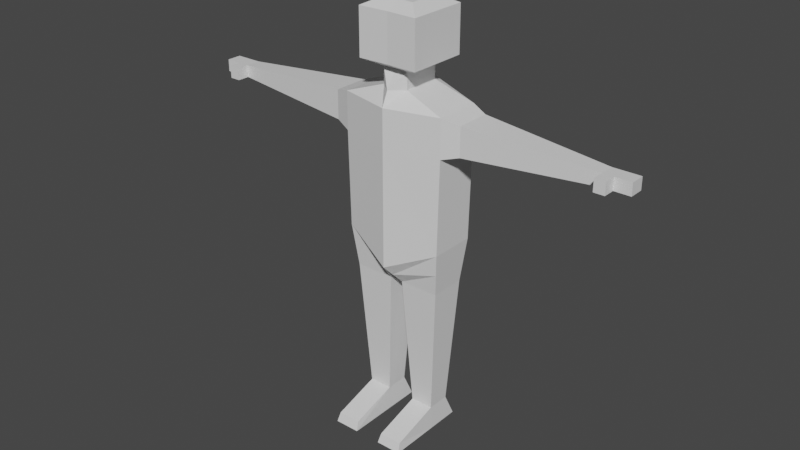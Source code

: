 # Source: MomarsBaby.blend  (saved by Blender 4.4.30; exported with 4.5.12 LTS)
import bpy
from mathutils import Matrix  # noqa: F401  (used for matrix-valued properties, if any)

bpy.ops.wm.read_factory_settings(use_empty=True)
scene = bpy.context.scene
scene.name = 'Scene'

# ---- collections
col_collection = bpy.data.collections.new('Collection'); scene.collection.children.link(col_collection)

# ---- materials (node trees are filled in below, after node groups)
mat_material = bpy.data.materials.new('Material')
mat_material.alpha_threshold = 0.0
mat_material.use_transparent_shadow = False
mat_material.roughness = 0.5
mat_material.line_color = (0.0, 0.0, 0.0, 1.0)

# ---- material node trees
mat_material.use_nodes = True; mat_material.node_tree.nodes.clear()
_N = mat_material.node_tree.nodes; _L = mat_material.node_tree.links
n0 = _N.new('ShaderNodeOutputMaterial'); n0.name = 'Material Output'; n0.location = (300, 300)
n1 = _N.new('ShaderNodeBsdfPrincipled'); n1.name = 'Principled BSDF'; n1.location = (10, 300)
n1.distribution = 'GGX'
n1.subsurface_method = 'RANDOM_WALK_SKIN'
n1.inputs[3].default_value = 1.45
n1.inputs[27].default_value = (0.0, 0.0, 0.0, 1.0)
n1.inputs[28].default_value = 1.0
_L.new(n1.outputs[0], n0.inputs[0])
n0.is_active_output = True

# ---- world
world_world = bpy.data.worlds.new('World'); scene.world = world_world
world_world.use_nodes = True; world_world.node_tree.nodes.clear()
_N = world_world.node_tree.nodes; _L = world_world.node_tree.links
n0 = _N.new('ShaderNodeOutputWorld'); n0.name = 'World Output'; n0.location = (300, 300)
n1 = _N.new('ShaderNodeBackground'); n1.name = 'Background'; n1.location = (10, 300)
n1.inputs[0].default_value = (0.05088, 0.05088, 0.05088, 1.0)
_L.new(n1.outputs[0], n0.inputs[0])
n0.is_active_output = True
world_world.color = (0.05088, 0.05088, 0.05088)
world_world.use_sun_shadow = False
world_world.sun_shadow_jitter_overblur = 0.0

# ---- meshes
me_cube = bpy.data.meshes.new('Cube')
me_cube.from_pydata([(0.1141, 0.1692, 0.6232), (0.4472, 0.2054, -0.6734), (0.1141, -0.1692, 0.6232), (0.4472, -0.2054, -0.6734), (0.4667, -0.2054, 0.4978), (0.4667, 0.2054, 0.4978), (0.1141, -0.1692, 0.768), (0.1141, 0.1692, 0.768), (0.2689, -0.27, 0.8247), (0.2689, 0.27, 0.8247), (0.2689, -0.27, 1.232), (0.2689, 0.27, 1.232), (0.1383, -0.139, 1.298), (0.1383, 0.139, 1.298), (0.4667, 0.2054, 0.1613), (0.4667, -0.2054, 0.1613), (0.6124, 0.1558, 0.4572), (0.6124, -0.1558, 0.4572), (0.6124, 0.1558, 0.202), (0.6124, -0.1558, 0.202), (0.6124, 0.1558, 0.4572), (0.6124, -0.1558, 0.4572), (0.6124, 0.1558, 0.202), (0.6124, -0.1558, 0.202), (1.759, 0.06519, 0.383), (1.759, -0.06519, 0.383), (1.759, 0.06519, 0.2762), (1.759, -0.06519, 0.2762), (1.759, 0.06519, 0.383), (1.759, -0.06519, 0.383), (1.759, 0.06519, 0.2762), (1.759, -0.06519, 0.2762), (1.998, 0.06519, 0.383), (1.998, -0.06519, 0.383), (1.998, 0.06519, 0.2762), (1.998, -0.06519, 0.2762), (1.854, -0.06519, 0.2762), (1.854, -0.06519, 0.383), (1.854, 0.06519, 0.383), (1.854, 0.06519, 0.2762), (1.759, -0.1729, 0.383), (1.759, -0.1729, 0.2762), (1.854, -0.1729, 0.383), (1.854, -0.1729, 0.2762), (0.0, 0.3238, 0.4978), (0.0, -0.3238, -0.8791), (0.0, -0.3238, 0.4978), (0.0, 0.3238, -0.8791), (1.271, 0.1037, 0.2446), (1.1, 0.1173, 0.2335), (1.185, 0.1105, 0.2391), (1.1, -0.1173, 0.2335), (1.271, -0.1037, 0.2446), (1.185, -0.1105, 0.2391), (1.271, 0.1037, 0.4145), (1.1, 0.1173, 0.4256), (1.185, 0.1105, 0.4201), (1.1, -0.1173, 0.4256), (1.271, -0.1037, 0.4145), (1.185, -0.1105, 0.4201), (0.0, -0.2666, 0.6232), (0.0, 0.2666, 0.6232), (0.0, -0.1631, 0.768), (0.0, 0.1631, 0.768), (0.0, -0.2604, 0.8247), (0.0, 0.2604, 0.8247), (0.0, -0.2604, 1.232), (0.0, 0.2604, 1.232), (0.0, -0.134, 1.298), (0.0, 0.134, 1.298), (0.0, 0.3238, 0.1613), (0.0, -0.3238, 0.1613), (0.05794, -0.1597, -1.06), (0.4087, -0.1597, -1.06), (0.4087, 0.1597, -1.06), (0.05794, 0.1597, -1.06), (0.05794, -0.1597, -1.06), (0.4087, -0.1597, -1.06), (0.4087, 0.1597, -1.06), (0.05794, 0.1597, -1.06), (0.1312, -0.1019, -2.238), (0.3354, -0.1019, -2.238), (0.3354, 0.1019, -2.238), (0.1312, 0.1019, -2.238), (0.1197, -0.09547, -2.447), (0.3469, -0.09547, -2.447), (0.3469, 0.1971, -2.447), (0.1197, 0.1971, -2.447), (0.1312, -0.5235, -2.368), (0.3354, -0.5235, -2.368), (0.1197, -0.5546, -2.447), (0.3469, -0.5546, -2.447), (0.3664, 0.1263, -1.741), (0.3778, 0.1353, -1.557), (0.3721, 0.1308, -1.649), (0.08886, 0.1353, -1.557), (0.1003, 0.1263, -1.741), (0.09459, 0.1308, -1.649), (0.1003, -0.1263, -1.741), (0.08886, -0.1353, -1.557), (0.09459, -0.1308, -1.649), (0.3778, -0.1353, -1.557), (0.3664, -0.1263, -1.741), (0.3721, -0.1308, -1.649), (-0.1141, 0.1692, 0.6232), (-0.4472, 0.2054, -0.6734), (-0.1141, -0.1692, 0.6232), (-0.4472, -0.2054, -0.6734), (-0.4667, -0.2054, 0.4978), (-0.4667, 0.2054, 0.4978), (-0.1141, -0.1692, 0.768), (-0.1141, 0.1692, 0.768), (-0.2689, -0.27, 0.8247), (-0.2689, 0.27, 0.8247), (-0.2689, -0.27, 1.232), (-0.2689, 0.27, 1.232), (-0.1383, -0.139, 1.298), (-0.1383, 0.139, 1.298), (-0.4667, 0.2054, 0.1613), (-0.4667, -0.2054, 0.1613), (-0.6124, 0.1558, 0.4572), (-0.6124, -0.1558, 0.4572), (-0.6124, 0.1558, 0.202), (-0.6124, -0.1558, 0.202), (-0.6124, 0.1558, 0.4572), (-0.6124, -0.1558, 0.4572), (-0.6124, 0.1558, 0.202), (-0.6124, -0.1558, 0.202), (-1.759, 0.06519, 0.383), (-1.759, -0.06519, 0.383), (-1.759, 0.06519, 0.2762), (-1.759, -0.06519, 0.2762), (-1.759, 0.06519, 0.383), (-1.759, -0.06519, 0.383), (-1.759, 0.06519, 0.2762), (-1.759, -0.06519, 0.2762), (-1.998, 0.06519, 0.383), (-1.998, -0.06519, 0.383), (-1.998, 0.06519, 0.2762), (-1.998, -0.06519, 0.2762), (-1.854, -0.06519, 0.2762), (-1.854, -0.06519, 0.383), (-1.854, 0.06519, 0.383), (-1.854, 0.06519, 0.2762), (-1.759, -0.1729, 0.383), (-1.759, -0.1729, 0.2762), (-1.854, -0.1729, 0.383), (-1.854, -0.1729, 0.2762), (-1.271, 0.1037, 0.2446), (-1.1, 0.1173, 0.2335), (-1.185, 0.1105, 0.2391), (-1.1, -0.1173, 0.2335), (-1.271, -0.1037, 0.2446), (-1.185, -0.1105, 0.2391), (-1.271, 0.1037, 0.4145), (-1.1, 0.1173, 0.4256), (-1.185, 0.1105, 0.4201), (-1.1, -0.1173, 0.4256), (-1.271, -0.1037, 0.4145), (-1.185, -0.1105, 0.4201), (-0.05794, -0.1597, -1.06), (-0.4087, -0.1597, -1.06), (-0.4087, 0.1597, -1.06), (-0.05794, 0.1597, -1.06), (-0.05794, -0.1597, -1.06), (-0.4087, -0.1597, -1.06), (-0.4087, 0.1597, -1.06), (-0.05794, 0.1597, -1.06), (-0.1312, -0.1019, -2.238), (-0.3354, -0.1019, -2.238), (-0.3354, 0.1019, -2.238), (-0.1312, 0.1019, -2.238), (-0.1197, -0.09547, -2.447), (-0.3469, -0.09547, -2.447), (-0.3469, 0.1971, -2.447), (-0.1197, 0.1971, -2.447), (-0.1312, -0.5235, -2.368), (-0.3354, -0.5235, -2.368), (-0.1197, -0.5546, -2.447), (-0.3469, -0.5546, -2.447), (-0.3664, 0.1263, -1.741), (-0.3778, 0.1353, -1.557), (-0.3721, 0.1308, -1.649), (-0.08886, 0.1353, -1.557), (-0.1003, 0.1263, -1.741), (-0.09459, 0.1308, -1.649), (-0.1003, -0.1263, -1.741), (-0.08886, -0.1353, -1.557), (-0.09459, -0.1308, -1.649), (-0.3778, -0.1353, -1.557), (-0.3664, -0.1263, -1.741), (-0.3721, -0.1308, -1.649), (0.02897, -0.2417, -0.9695), (0.428, -0.1826, -0.8666), (0.428, 0.1826, -0.8666), (0.02897, 0.2417, -0.9695), (0.5395, -0.1806, 0.4775), (0.5395, 0.1806, 0.4775), (0.5395, -0.1806, 0.1817), (0.5395, 0.1806, 0.1817)], [], [(193, 192, 72, 73), (197, 196, 17, 16), (70, 44, 5, 14), (0, 2, 4, 5), (61, 0, 5, 44), (62, 6, 8, 64), (60, 2, 6, 62), (2, 0, 7, 6), (6, 7, 9, 8), (8, 9, 11, 10), (64, 8, 10, 66), (66, 10, 12, 68), (10, 11, 13, 12), (47, 70, 14, 1), (1, 14, 15, 3), (17, 19, 23, 21), (196, 198, 19, 17), (199, 197, 16, 18), (198, 199, 18, 19), (22, 20, 55, 49), (16, 17, 21, 20), (19, 18, 22, 23), (18, 16, 20, 22), (25, 27, 31, 29), (23, 22, 49, 51), (54, 58, 25, 24), (20, 21, 57, 55), (37, 36, 35, 33), (24, 25, 29, 28), (27, 26, 30, 31), (26, 24, 28, 30), (34, 32, 33, 35), (38, 37, 33, 32), (36, 39, 34, 35), (39, 38, 32, 34), (30, 28, 38, 39), (31, 30, 39, 36), (28, 29, 37, 38), (29, 31, 41, 40), (40, 41, 43, 42), (37, 29, 40, 42), (31, 36, 43, 41), (36, 37, 42, 43), (3, 15, 71, 45), (58, 52, 27, 25), (21, 23, 51, 57), (52, 48, 26, 27), (58, 54, 56, 59), (59, 56, 55, 57), (52, 58, 59, 53), (53, 59, 57, 51), (54, 48, 50, 56), (56, 50, 49, 55), (48, 52, 53, 50), (50, 53, 51, 49), (48, 54, 24, 26), (11, 67, 69, 13), (13, 69, 68, 12), (7, 63, 65, 9), (9, 65, 67, 11), (0, 61, 63, 7), (2, 60, 46, 4), (15, 4, 46, 71), (72, 75, 79, 76), (194, 193, 73, 74), (195, 194, 74, 75), (192, 195, 75, 72), (78, 77, 101, 93), (74, 73, 77, 78), (75, 74, 78, 79), (73, 72, 76, 77), (80, 83, 87, 84), (77, 76, 99, 101), (102, 98, 80, 81), (79, 78, 93, 95), (87, 86, 85, 84), (82, 81, 85, 86), (83, 82, 86, 87), (85, 81, 89, 91), (89, 88, 90, 91), (84, 85, 91, 90), (80, 84, 90, 88), (81, 80, 88, 89), (76, 79, 95, 99), (98, 96, 83, 80), (96, 92, 82, 83), (102, 92, 94, 103), (103, 94, 93, 101), (96, 98, 100, 97), (97, 100, 99, 95), (98, 102, 103, 100), (100, 103, 101, 99), (92, 96, 97, 94), (94, 97, 95, 93), (92, 102, 81, 82), (107, 161, 160, 45), (109, 120, 121, 108), (70, 118, 109, 44), (104, 109, 108, 106), (61, 44, 109, 104), (62, 64, 112, 110), (60, 62, 110, 106), (106, 110, 111, 104), (110, 112, 113, 111), (112, 114, 115, 113), (64, 66, 114, 112), (66, 68, 116, 114), (114, 116, 117, 115), (47, 105, 118, 70), (105, 107, 119, 118), (121, 125, 127, 123), (108, 121, 123, 119), (118, 122, 120, 109), (119, 123, 122, 118), (126, 149, 155, 124), (120, 124, 125, 121), (123, 127, 126, 122), (122, 126, 124, 120), (129, 133, 135, 131), (127, 151, 149, 126), (154, 128, 129, 158), (124, 155, 157, 125), (141, 137, 139, 140), (128, 132, 133, 129), (131, 135, 134, 130), (130, 134, 132, 128), (138, 139, 137, 136), (142, 136, 137, 141), (140, 139, 138, 143), (143, 138, 136, 142), (134, 143, 142, 132), (135, 140, 143, 134), (132, 142, 141, 133), (133, 144, 145, 135), (144, 146, 147, 145), (141, 146, 144, 133), (135, 145, 147, 140), (140, 147, 146, 141), (107, 45, 71, 119), (158, 129, 131, 152), (125, 157, 151, 127), (152, 131, 130, 148), (158, 159, 156, 154), (159, 157, 155, 156), (152, 153, 159, 158), (153, 151, 157, 159), (154, 156, 150, 148), (156, 155, 149, 150), (148, 150, 153, 152), (150, 149, 151, 153), (148, 130, 128, 154), (115, 117, 69, 67), (117, 116, 68, 69), (111, 113, 65, 63), (113, 115, 67, 65), (104, 111, 63, 61), (106, 108, 46, 60), (119, 71, 46, 108), (160, 164, 167, 163), (105, 162, 161, 107), (47, 163, 162, 105), (45, 160, 163, 47), (166, 181, 189, 165), (162, 166, 165, 161), (163, 167, 166, 162), (161, 165, 164, 160), (168, 172, 175, 171), (165, 189, 187, 164), (190, 169, 168, 186), (167, 183, 181, 166), (175, 172, 173, 174), (170, 174, 173, 169), (171, 175, 174, 170), (173, 179, 177, 169), (177, 179, 178, 176), (172, 178, 179, 173), (168, 176, 178, 172), (169, 177, 176, 168), (164, 187, 183, 167), (186, 168, 171, 184), (184, 171, 170, 180), (190, 191, 182, 180), (191, 189, 181, 182), (184, 185, 188, 186), (185, 183, 187, 188), (186, 188, 191, 190), (188, 187, 189, 191), (180, 182, 185, 184), (182, 181, 183, 185), (180, 170, 169, 190), (45, 47, 195, 192), (47, 1, 194, 195), (1, 3, 193, 194), (3, 45, 192, 193), (15, 14, 199, 198), (14, 5, 197, 199), (4, 15, 198, 196), (5, 4, 196, 197)])
_uv = me_cube.uv_layers.new(name='UVMap')
_uv.uv.foreach_set('vector', [0.375, 0.75, 0.375, 0.875, 0.375, 0.875, 0.375, 0.75, 0.625, 0.5, 0.625, 0.75, 0.625, 0.75, 0.625, 0.5, 0.5772, 0.375, 0.625, 0.375, 0.625, 0.5, 0.5772, 0.5, 0.6471, 0.5221, 0.6471, 0.7279, 0.625, 0.75, 0.625, 0.5, 0.75, 0.5221, 0.6471, 0.5221, 0.625, 0.5, 0.75, 0.5, 0.75, 0.7279, 0.6471, 0.7279, 0.6471, 0.7279, 0.75, 0.7279, 0.75, 0.7279, 0.6471, 0.7279, 0.6471, 0.7279, 0.75, 0.7279, 0.6471, 0.7279, 0.6471, 0.5221, 0.6471, 0.5221, 0.6471, 0.7279, 0.6471, 0.7279, 0.6471, 0.5221, 0.6471, 0.5221, 0.6471, 0.7279, 0.6471, 0.7279, 0.6471, 0.5221, 0.6471, 0.5221, 0.6471, 0.7279, 0.75, 0.7279, 0.6471, 0.7279, 0.6471, 0.7279, 0.75, 0.7279, 0.75, 0.7279, 0.6471, 0.7279, 0.6471, 0.7279, 0.75, 0.7279, 0.6471, 0.7279, 0.6471, 0.5221, 0.6471, 0.5221, 0.6471, 0.7279, 0.375, 0.375, 0.5772, 0.375, 0.5772, 0.5, 0.375, 0.5, 0.375, 0.5, 0.5772, 0.5, 0.5772, 0.75, 0.375, 0.75, 0.625, 0.75, 0.5772, 0.75, 0.5772, 0.75, 0.625, 0.75, 0.625, 0.75, 0.5772, 0.75, 0.5772, 0.75, 0.625, 0.75, 0.5772, 0.5, 0.625, 0.5, 0.625, 0.5, 0.5772, 0.5, 0.5772, 0.75, 0.5772, 0.5, 0.5772, 0.5, 0.5772, 0.75, 0.5772, 0.5, 0.625, 0.5, 0.625, 0.5, 0.5772, 0.5, 0.625, 0.5, 0.625, 0.75, 0.625, 0.75, 0.625, 0.5, 0.5772, 0.75, 0.5772, 0.5, 0.5772, 0.5, 0.5772, 0.75, 0.5772, 0.5, 0.625, 0.5, 0.625, 0.5, 0.5772, 0.5, 0.625, 0.75, 0.5772, 0.75, 0.5772, 0.75, 0.625, 0.75, 0.5772, 0.75, 0.5772, 0.5, 0.5772, 0.5, 0.5772, 0.75, 0.625, 0.5, 0.625, 0.75, 0.625, 0.75, 0.625, 0.5, 0.625, 0.5, 0.625, 0.75, 0.625, 0.75, 0.625, 0.5, 0.625, 0.75, 0.5772, 0.75, 0.5772, 0.75, 0.625, 0.75, 0.625, 0.5, 0.625, 0.75, 0.625, 0.75, 0.625, 0.5, 0.5772, 0.75, 0.5772, 0.5, 0.5772, 0.5, 0.5772, 0.75, 0.5772, 0.5, 0.625, 0.5, 0.625, 0.5, 0.5772, 0.5, 0.5772, 0.5, 0.625, 0.5, 0.625, 0.75, 0.5772, 0.75, 0.625, 0.5, 0.625, 0.75, 0.625, 0.75, 0.625, 0.5, 0.5772, 0.75, 0.5772, 0.5, 0.5772, 0.5, 0.5772, 0.75, 0.5772, 0.5, 0.625, 0.5, 0.625, 0.5, 0.5772, 0.5, 0.5772, 0.5, 0.625, 0.5, 0.625, 0.5, 0.5772, 0.5, 0.5772, 0.75, 0.5772, 0.5, 0.5772, 0.5, 0.5772, 0.75, 0.625, 0.5, 0.625, 0.75, 0.625, 0.75, 0.625, 0.5, 0.625, 0.75, 0.5772, 0.75, 0.5772, 0.75, 0.625, 0.75, 0.625, 0.75, 0.5772, 0.75, 0.5772, 0.75, 0.625, 0.75, 0.625, 0.75, 0.625, 0.75, 0.625, 0.75, 0.625, 0.75, 0.5772, 0.75, 0.5772, 0.75, 0.5772, 0.75, 0.5772, 0.75, 0.5772, 0.75, 0.625, 0.75, 0.625, 0.75, 0.5772, 0.75, 0.375, 0.75, 0.5772, 0.75, 0.5772, 0.875, 0.375, 0.875, 0.625, 0.75, 0.5772, 0.75, 0.5772, 0.75, 0.625, 0.75, 0.625, 0.75, 0.5772, 0.75, 0.5772, 0.75, 0.625, 0.75, 0.5772, 0.75, 0.5772, 0.5, 0.5772, 0.5, 0.5772, 0.75, 0.625, 0.75, 0.625, 0.5, 0.625, 0.5, 0.625, 0.75, 0.625, 0.75, 0.625, 0.5, 0.625, 0.5, 0.625, 0.75, 0.5772, 0.75, 0.625, 0.75, 0.625, 0.75, 0.5772, 0.75, 0.5772, 0.75, 0.625, 0.75, 0.625, 0.75, 0.5772, 0.75, 0.625, 0.5, 0.5772, 0.5, 0.5772, 0.5, 0.625, 0.5, 0.625, 0.5, 0.5772, 0.5, 0.5772, 0.5, 0.625, 0.5, 0.5772, 0.5, 0.5772, 0.75, 0.5772, 0.75, 0.5772, 0.5, 0.5772, 0.5, 0.5772, 0.75, 0.5772, 0.75, 0.5772, 0.5, 0.5772, 0.5, 0.625, 0.5, 0.625, 0.5, 0.5772, 0.5, 0.6471, 0.5221, 0.75, 0.5221, 0.75, 0.5221, 0.6471, 0.5221, 0.6471, 0.5221, 0.75, 0.5221, 0.75, 0.7279, 0.6471, 0.7279, 0.6471, 0.5221, 0.75, 0.5221, 0.75, 0.5221, 0.6471, 0.5221, 0.6471, 0.5221, 0.75, 0.5221, 0.75, 0.5221, 0.6471, 0.5221, 0.6471, 0.5221, 0.75, 0.5221, 0.75, 0.5221, 0.6471, 0.5221, 0.6471, 0.7279, 0.75, 0.7279, 0.75, 0.75, 0.625, 0.75, 0.5772, 0.75, 0.625, 0.75, 0.625, 0.875, 0.5772, 0.875, 0.25, 0.75, 0.25, 0.5, 0.25, 0.5, 0.25, 0.75, 0.375, 0.5, 0.375, 0.75, 0.375, 0.75, 0.375, 0.5, 0.375, 0.375, 0.375, 0.5, 0.375, 0.5, 0.375, 0.375, 0.25, 0.75, 0.25, 0.5, 0.25, 0.5, 0.25, 0.75, 0.375, 0.5, 0.375, 0.75, 0.375, 0.75, 0.375, 0.5, 0.375, 0.5, 0.375, 0.75, 0.375, 0.75, 0.375, 0.5, 0.375, 0.375, 0.375, 0.5, 0.375, 0.5, 0.375, 0.375, 0.375, 0.75, 0.375, 0.875, 0.375, 0.875, 0.375, 0.75, 0.25, 0.75, 0.25, 0.5, 0.25, 0.5, 0.25, 0.75, 0.375, 0.75, 0.375, 0.875, 0.375, 0.875, 0.375, 0.75, 0.375, 0.75, 0.375, 0.875, 0.375, 0.875, 0.375, 0.75, 0.375, 0.375, 0.375, 0.5, 0.375, 0.5, 0.375, 0.375, 0.25, 0.5, 0.375, 0.5, 0.375, 0.75, 0.25, 0.75, 0.375, 0.5, 0.375, 0.75, 0.375, 0.75, 0.375, 0.5, 0.375, 0.375, 0.375, 0.5, 0.375, 0.5, 0.375, 0.375, 0.375, 0.75, 0.375, 0.75, 0.375, 0.75, 0.375, 0.75, 0.375, 0.75, 0.375, 0.875, 0.375, 0.875, 0.375, 0.75, 0.25, 0.75, 0.375, 0.75, 0.375, 0.75, 0.25, 0.75, 0.25, 0.75, 0.25, 0.75, 0.25, 0.75, 0.25, 0.75, 0.375, 0.75, 0.375, 0.875, 0.375, 0.875, 0.375, 0.75, 0.25, 0.75, 0.25, 0.5, 0.25, 0.5, 0.25, 0.75, 0.25, 0.75, 0.25, 0.5, 0.25, 0.5, 0.25, 0.75, 0.375, 0.375, 0.375, 0.5, 0.375, 0.5, 0.375, 0.375, 0.375, 0.75, 0.375, 0.5, 0.375, 0.5, 0.375, 0.75, 0.375, 0.75, 0.375, 0.5, 0.375, 0.5, 0.375, 0.75, 0.25, 0.5, 0.25, 0.75, 0.25, 0.75, 0.25, 0.5, 0.25, 0.5, 0.25, 0.75, 0.25, 0.75, 0.25, 0.5, 0.375, 0.875, 0.375, 0.75, 0.375, 0.75, 0.375, 0.875, 0.375, 0.875, 0.375, 0.75, 0.375, 0.75, 0.375, 0.875, 0.375, 0.5, 0.375, 0.375, 0.375, 0.375, 0.375, 0.5, 0.375, 0.5, 0.375, 0.375, 0.375, 0.375, 0.375, 0.5, 0.375, 0.5, 0.375, 0.75, 0.375, 0.75, 0.375, 0.5, 0.375, 0.75, 0.375, 0.75, 0.375, 0.875, 0.375, 0.875, 0.625, 0.5, 0.625, 0.5, 0.625, 0.75, 0.625, 0.75, 0.5772, 0.375, 0.5772, 0.5, 0.625, 0.5, 0.625, 0.375, 0.6471, 0.5221, 0.625, 0.5, 0.625, 0.75, 0.6471, 0.7279, 0.75, 0.5221, 0.75, 0.5, 0.625, 0.5, 0.6471, 0.5221, 0.75, 0.7279, 0.75, 0.7279, 0.6471, 0.7279, 0.6471, 0.7279, 0.75, 0.7279, 0.75, 0.7279, 0.6471, 0.7279, 0.6471, 0.7279, 0.6471, 0.7279, 0.6471, 0.7279, 0.6471, 0.5221, 0.6471, 0.5221, 0.6471, 0.7279, 0.6471, 0.7279, 0.6471, 0.5221, 0.6471, 0.5221, 0.6471, 0.7279, 0.6471, 0.7279, 0.6471, 0.5221, 0.6471, 0.5221, 0.75, 0.7279, 0.75, 0.7279, 0.6471, 0.7279, 0.6471, 0.7279, 0.75, 0.7279, 0.75, 0.7279, 0.6471, 0.7279, 0.6471, 0.7279, 0.6471, 0.7279, 0.6471, 0.7279, 0.6471, 0.5221, 0.6471, 0.5221, 0.375, 0.375, 0.375, 0.5, 0.5772, 0.5, 0.5772, 0.375, 0.375, 0.5, 0.375, 0.75, 0.5772, 0.75, 0.5772, 0.5, 0.625, 0.75, 0.625, 0.75, 0.5772, 0.75, 0.5772, 0.75, 0.625, 0.75, 0.625, 0.75, 0.5772, 0.75, 0.5772, 0.75, 0.5772, 0.5, 0.5772, 0.5, 0.625, 0.5, 0.625, 0.5, 0.5772, 0.75, 0.5772, 0.75, 0.5772, 0.5, 0.5772, 0.5, 0.5772, 0.5, 0.5772, 0.5, 0.625, 0.5, 0.625, 0.5, 0.625, 0.5, 0.625, 0.5, 0.625, 0.75, 0.625, 0.75, 0.5772, 0.75, 0.5772, 0.75, 0.5772, 0.5, 0.5772, 0.5, 0.5772, 0.5, 0.5772, 0.5, 0.625, 0.5, 0.625, 0.5, 0.625, 0.75, 0.625, 0.75, 0.5772, 0.75, 0.5772, 0.75, 0.5772, 0.75, 0.5772, 0.75, 0.5772, 0.5, 0.5772, 0.5, 0.625, 0.5, 0.625, 0.5, 0.625, 0.75, 0.625, 0.75, 0.625, 0.5, 0.625, 0.5, 0.625, 0.75, 0.625, 0.75, 0.625, 0.75, 0.625, 0.75, 0.5772, 0.75, 0.5772, 0.75, 0.625, 0.5, 0.625, 0.5, 0.625, 0.75, 0.625, 0.75, 0.5772, 0.75, 0.5772, 0.75, 0.5772, 0.5, 0.5772, 0.5, 0.5772, 0.5, 0.5772, 0.5, 0.625, 0.5, 0.625, 0.5, 0.5772, 0.5, 0.5772, 0.75, 0.625, 0.75, 0.625, 0.5, 0.625, 0.5, 0.625, 0.5, 0.625, 0.75, 0.625, 0.75, 0.5772, 0.75, 0.5772, 0.75, 0.5772, 0.5, 0.5772, 0.5, 0.5772, 0.5, 0.5772, 0.5, 0.625, 0.5, 0.625, 0.5, 0.5772, 0.5, 0.5772, 0.5, 0.625, 0.5, 0.625, 0.5, 0.5772, 0.75, 0.5772, 0.75, 0.5772, 0.5, 0.5772, 0.5, 0.625, 0.5, 0.625, 0.5, 0.625, 0.75, 0.625, 0.75, 0.625, 0.75, 0.625, 0.75, 0.5772, 0.75, 0.5772, 0.75, 0.625, 0.75, 0.625, 0.75, 0.5772, 0.75, 0.5772, 0.75, 0.625, 0.75, 0.625, 0.75, 0.625, 0.75, 0.625, 0.75, 0.5772, 0.75, 0.5772, 0.75, 0.5772, 0.75, 0.5772, 0.75, 0.5772, 0.75, 0.5772, 0.75, 0.625, 0.75, 0.625, 0.75, 0.375, 0.75, 0.375, 0.875, 0.5772, 0.875, 0.5772, 0.75, 0.625, 0.75, 0.625, 0.75, 0.5772, 0.75, 0.5772, 0.75, 0.625, 0.75, 0.625, 0.75, 0.5772, 0.75, 0.5772, 0.75, 0.5772, 0.75, 0.5772, 0.75, 0.5772, 0.5, 0.5772, 0.5, 0.625, 0.75, 0.625, 0.75, 0.625, 0.5, 0.625, 0.5, 0.625, 0.75, 0.625, 0.75, 0.625, 0.5, 0.625, 0.5, 0.5772, 0.75, 0.5772, 0.75, 0.625, 0.75, 0.625, 0.75, 0.5772, 0.75, 0.5772, 0.75, 0.625, 0.75, 0.625, 0.75, 0.625, 0.5, 0.625, 0.5, 0.5772, 0.5, 0.5772, 0.5, 0.625, 0.5, 0.625, 0.5, 0.5772, 0.5, 0.5772, 0.5, 0.5772, 0.5, 0.5772, 0.5, 0.5772, 0.75, 0.5772, 0.75, 0.5772, 0.5, 0.5772, 0.5, 0.5772, 0.75, 0.5772, 0.75, 0.5772, 0.5, 0.5772, 0.5, 0.625, 0.5, 0.625, 0.5, 0.6471, 0.5221, 0.6471, 0.5221, 0.75, 0.5221, 0.75, 0.5221, 0.6471, 0.5221, 0.6471, 0.7279, 0.75, 0.7279, 0.75, 0.5221, 0.6471, 0.5221, 0.6471, 0.5221, 0.75, 0.5221, 0.75, 0.5221, 0.6471, 0.5221, 0.6471, 0.5221, 0.75, 0.5221, 0.75, 0.5221, 0.6471, 0.5221, 0.6471, 0.5221, 0.75, 0.5221, 0.75, 0.5221, 0.6471, 0.7279, 0.625, 0.75, 0.75, 0.75, 0.75, 0.7279, 0.5772, 0.75, 0.5772, 0.875, 0.625, 0.875, 0.625, 0.75, 0.25, 0.75, 0.25, 0.75, 0.25, 0.5, 0.25, 0.5, 0.375, 0.5, 0.375, 0.5, 0.375, 0.75, 0.375, 0.75, 0.375, 0.375, 0.375, 0.375, 0.375, 0.5, 0.375, 0.5, 0.25, 0.75, 0.25, 0.75, 0.25, 0.5, 0.25, 0.5, 0.375, 0.5, 0.375, 0.5, 0.375, 0.75, 0.375, 0.75, 0.375, 0.5, 0.375, 0.5, 0.375, 0.75, 0.375, 0.75, 0.375, 0.375, 0.375, 0.375, 0.375, 0.5, 0.375, 0.5, 0.375, 0.75, 0.375, 0.75, 0.375, 0.875, 0.375, 0.875, 0.25, 0.75, 0.25, 0.75, 0.25, 0.5, 0.25, 0.5, 0.375, 0.75, 0.375, 0.75, 0.375, 0.875, 0.375, 0.875, 0.375, 0.75, 0.375, 0.75, 0.375, 0.875, 0.375, 0.875, 0.375, 0.375, 0.375, 0.375, 0.375, 0.5, 0.375, 0.5, 0.25, 0.5, 0.25, 0.75, 0.375, 0.75, 0.375, 0.5, 0.375, 0.5, 0.375, 0.5, 0.375, 0.75, 0.375, 0.75, 0.375, 0.375, 0.375, 0.375, 0.375, 0.5, 0.375, 0.5, 0.375, 0.75, 0.375, 0.75, 0.375, 0.75, 0.375, 0.75, 0.375, 0.75, 0.375, 0.75, 0.375, 0.875, 0.375, 0.875, 0.25, 0.75, 0.25, 0.75, 0.375, 0.75, 0.375, 0.75, 0.25, 0.75, 0.25, 0.75, 0.25, 0.75, 0.25, 0.75, 0.375, 0.75, 0.375, 0.75, 0.375, 0.875, 0.375, 0.875, 0.25, 0.75, 0.25, 0.75, 0.25, 0.5, 0.25, 0.5, 0.25, 0.75, 0.25, 0.75, 0.25, 0.5, 0.25, 0.5, 0.375, 0.375, 0.375, 0.375, 0.375, 0.5, 0.375, 0.5, 0.375, 0.75, 0.375, 0.75, 0.375, 0.5, 0.375, 0.5, 0.375, 0.75, 0.375, 0.75, 0.375, 0.5, 0.375, 0.5, 0.25, 0.5, 0.25, 0.5, 0.25, 0.75, 0.25, 0.75, 0.25, 0.5, 0.25, 0.5, 0.25, 0.75, 0.25, 0.75, 0.375, 0.875, 0.375, 0.875, 0.375, 0.75, 0.375, 0.75, 0.375, 0.875, 0.375, 0.875, 0.375, 0.75, 0.375, 0.75, 0.375, 0.5, 0.375, 0.5, 0.375, 0.375, 0.375, 0.375, 0.375, 0.5, 0.375, 0.5, 0.375, 0.375, 0.375, 0.375, 0.375, 0.5, 0.375, 0.5, 0.375, 0.75, 0.375, 0.75, 0.25, 0.75, 0.25, 0.5, 0.25, 0.5, 0.25, 0.75, 0.375, 0.375, 0.375, 0.5, 0.375, 0.5, 0.375, 0.375, 0.375, 0.5, 0.375, 0.75, 0.375, 0.75, 0.375, 0.5, 0.375, 0.75, 0.375, 0.875, 0.375, 0.875, 0.375, 0.75, 0.5772, 0.75, 0.5772, 0.5, 0.5772, 0.5, 0.5772, 0.75, 0.5772, 0.5, 0.625, 0.5, 0.625, 0.5, 0.5772, 0.5, 0.625, 0.75, 0.5772, 0.75, 0.5772, 0.75, 0.625, 0.75, 0.625, 0.5, 0.625, 0.75, 0.625, 0.75, 0.625, 0.5])
me_cube.materials.append(mat_material)
me_cube.use_mirror_x = True
me_cube.use_mirror_vertex_groups = False
me_cube.update()
arm_metarig = bpy.data.armatures.new('metarig')  # bones are not reproduced

# ---- objects
ob_cube = bpy.data.objects.new('Cube', me_cube)
ob_metarig = bpy.data.objects.new('metarig', arm_metarig)

# ---- transforms, parenting, visibility, modifiers, constraints
ob_cube.parent = ob_metarig
ob_cube.location = (0.0, 0.0, 1.203)
ob_cube.scale = (0.4917, 0.4917, 0.4917)
ob_cube.lock_rotations_4d = False
ob_cube.empty_display_type = 'ARROWS'
ob_cube.lineart.crease_threshold = 0.0
ob_cube.use_mesh_mirror_x = True
_vg = ob_cube.vertex_groups.new(name='Hips')
for _i, _w in zip([1, 3, 45, 47, 72, 73, 74, 75, 105, 107, 160, 161, 162, 163, 192, 193, 194, 195], [0.06902, 0.04439, 0.6905, 0.7128, 0.4668, 0.0569, 0.05844, 0.4569, 0.07009, 0.04989, 0.2995, 0.01947, 0.03102, 0.2701, 0.6605, 0.06253, 0.06473, 0.6583]): _vg.add([_i], _w, 'REPLACE')
_vg = ob_cube.vertex_groups.new(name='Spine')
_vg = ob_cube.vertex_groups.new(name='Chest')
_vg = ob_cube.vertex_groups.new(name='Upper_Chest')
for _i, _w in zip([0, 2, 5, 7, 9, 14, 15, 16, 18, 19, 44, 46, 61, 63, 65, 70, 71, 104, 106, 109, 111, 113, 118, 119, 120, 122, 123, 197, 198, 199], [0.6282, 0.01573, 0.07681, 0.1062, 0.03018, 0.1144, 0.0859, 0.008993, 0.04912, 0.03978, 0.8039, 0.02435, 0.7718, 0.1041, 0.03656, 0.7997, 0.7635, 0.6281, 0.01577, 0.07627, 0.1062, 0.03017, 0.1154, 0.0854, 0.01173, 0.04013, 0.03379, 0.03265, 0.05835, 0.07095]): _vg.add([_i], _w, 'REPLACE')
_vg = ob_cube.vertex_groups.new(name='Neck')
for _i, _w in zip([0, 2, 4, 6, 8, 46, 60, 62, 104, 106, 108, 110, 112], [0.0225, 0.3853, 0.006118, 0.07445, 0.006431, 0.0191, 0.3207, 0.06218, 0.02251, 0.3853, 0.004766, 0.07445, 0.006426]): _vg.add([_i], _w, 'REPLACE')
_vg = ob_cube.vertex_groups.new(name='Head.001')
for _i, _w in zip([0, 2, 6, 7, 8, 9, 10, 11, 12, 13, 44, 60, 61, 62, 63, 64, 65, 66, 67, 68, 69, 104, 106, 110, 111, 112, 113, 114, 115, 116, 117], [0.1606, 0.0975, 0.5242, 0.7396, 0.8252, 0.893, 0.9622, 0.9746, 0.9837, 0.9878, 0.04984, 0.08547, 0.1348, 0.5157, 0.7702, 0.8363, 0.8941, 0.9744, 0.984, 0.9907, 0.9931, 0.1606, 0.0975, 0.5242, 0.7396, 0.8252, 0.893, 0.9622, 0.9746, 0.9837, 0.9878]): _vg.add([_i], _w, 'REPLACE')
_vg = ob_cube.vertex_groups.new(name='spine.006')
for _i, _w in zip([0, 2, 6, 7, 8, 9, 10, 11, 12, 13, 44, 60, 61, 62, 63, 64, 65, 66, 67, 68, 69, 104, 106, 110, 111, 112, 113, 114, 115, 116, 117], [0.1162, 0.08394, 0.7806, 0.5402, 0.9084, 0.8227, 0.9787, 0.9607, 0.9891, 0.9839, 0.02002, 0.1091, 0.09446, 0.8209, 0.5028, 0.9324, 0.8056, 0.9872, 0.9736, 0.9938, 0.9909, 0.1162, 0.08394, 0.7806, 0.5402, 0.9084, 0.8227, 0.9787, 0.9607, 0.9891, 0.9839]): _vg.add([_i], _w, 'REPLACE')
_vg = ob_cube.vertex_groups.new(name='shoulder.L')
for _i, _w in zip([0, 1, 2, 3, 4, 5, 14, 15, 16, 17, 18, 19, 20, 21, 23, 44, 46, 57, 60, 70, 71, 106, 196, 197, 198, 199], [0.1073, 0.03367, 0.07751, 0.004375, 0.8956, 0.8712, 0.666, 0.7321, 0.9036, 0.9019, 0.3657, 0.4554, 0.06044, 0.7322, 0.1028, 0.05502, 0.4406, 0.008155, 0.1125, 0.06393, 0.08775, 0.00539, 0.9102, 0.9039, 0.545, 0.4642]): _vg.add([_i], _w, 'REPLACE')
_vg = ob_cube.vertex_groups.new(name='upper_arm.L')
for _i, _w in zip([14, 15, 16, 17, 18, 19, 20, 21, 22, 23, 48, 49, 50, 51, 52, 53, 54, 55, 56, 57, 58, 59, 196, 197, 198, 199], [0.1485, 0.1163, 0.05101, 0.05109, 0.5535, 0.4633, 0.9373, 0.263, 0.9841, 0.8918, 0.1044, 0.9662, 0.7676, 0.9319, 0.1458, 0.7049, 0.09961, 0.9659, 0.7755, 0.9124, 0.1421, 0.7023, 0.01712, 0.02007, 0.3505, 0.4205]): _vg.add([_i], _w, 'REPLACE')
_vg = ob_cube.vertex_groups.new(name='forearm.L')
for _i, _w in zip([24, 25, 26, 27, 28, 29, 30, 31, 36, 37, 40, 41, 42, 43, 48, 49, 50, 51, 52, 53, 54, 55, 56, 57, 58, 59], [0.9533, 0.5278, 0.9547, 0.5254, 0.01656, 0.3838, 0.01246, 0.3957, 0.06873, 0.07661, 0.3465, 0.3057, 0.3499, 0.1959, 0.8937, 0.0151, 0.2313, 0.05962, 0.8399, 0.2876, 0.8984, 0.01135, 0.2227, 0.05765, 0.8431, 0.2839]): _vg.add([_i], _w, 'REPLACE')
_vg = ob_cube.vertex_groups.new(name='hand.L')
for _i, _w in zip([24, 25, 26, 27, 28, 29, 30, 31, 32, 33, 34, 35, 36, 37, 38, 39, 40, 41, 42, 43], [0.03992, 0.4708, 0.03725, 0.4733, 0.9667, 0.6162, 0.9688, 0.6043, 0.9977, 0.988, 0.9985, 0.9912, 0.9313, 0.9234, 0.9902, 0.9921, 0.6535, 0.6943, 0.6501, 0.8041]): _vg.add([_i], _w, 'REPLACE')
_vg = ob_cube.vertex_groups.new(name='shoulder.R')
for _i, _w in zip([2, 44, 46, 60, 70, 71, 104, 105, 106, 107, 108, 109, 118, 119, 120, 121, 122, 123, 124, 125, 127, 157], [0.005439, 0.05563, 0.4407, 0.1125, 0.06673, 0.08977, 0.1076, 0.03116, 0.07769, 0.003585, 0.8986, 0.8738, 0.697, 0.761, 0.8995, 0.8974, 0.3371, 0.4403, 0.06044, 0.7322, 0.1028, 0.008155]): _vg.add([_i], _w, 'REPLACE')
_vg = ob_cube.vertex_groups.new(name='upper_arm.R')
for _i, _w in zip([118, 119, 120, 121, 122, 123, 124, 125, 126, 127, 148, 149, 150, 151, 152, 153, 154, 155, 156, 157, 158, 159], [0.1155, 0.08804, 0.05338, 0.05416, 0.5894, 0.4836, 0.9373, 0.263, 0.9841, 0.8918, 0.1044, 0.9662, 0.7676, 0.9319, 0.1458, 0.7049, 0.09961, 0.9659, 0.7755, 0.9124, 0.1421, 0.7023]): _vg.add([_i], _w, 'REPLACE')
_vg = ob_cube.vertex_groups.new(name='forearm.R')
for _i, _w in zip([128, 129, 130, 131, 132, 133, 134, 135, 140, 141, 144, 145, 146, 147, 148, 149, 150, 151, 152, 153, 154, 155, 156, 157, 158, 159], [0.9533, 0.5278, 0.9547, 0.5254, 0.01656, 0.3838, 0.01246, 0.3957, 0.06873, 0.07661, 0.3465, 0.3057, 0.3499, 0.1959, 0.8937, 0.0151, 0.2313, 0.05962, 0.8399, 0.2876, 0.8984, 0.01135, 0.2227, 0.05765, 0.8431, 0.2839]): _vg.add([_i], _w, 'REPLACE')
_vg = ob_cube.vertex_groups.new(name='hand.R')
for _i, _w in zip([128, 129, 130, 131, 132, 133, 134, 135, 136, 137, 138, 139, 140, 141, 142, 143, 144, 145, 146, 147], [0.03992, 0.4708, 0.03725, 0.4733, 0.9667, 0.6162, 0.9688, 0.6043, 0.9977, 0.988, 0.9985, 0.9912, 0.9313, 0.9234, 0.9902, 0.9921, 0.6535, 0.6943, 0.6501, 0.8041]): _vg.add([_i], _w, 'REPLACE')
_vg = ob_cube.vertex_groups.new(name='thigh.L')
for _i, _w in zip([1, 3, 14, 15, 18, 45, 47, 72, 73, 74, 75, 76, 77, 78, 79, 92, 93, 94, 95, 96, 97, 98, 99, 100, 101, 102, 103, 160, 163, 192, 193, 194, 195, 198, 199], [0.8543, 0.893, 0.06464, 0.04042, 0.003231, 0.1264, 0.1193, 0.4594, 0.9283, 0.926, 0.4741, 0.9888, 0.9921, 0.991, 0.9867, 0.1058, 0.9027, 0.51, 0.8789, 0.1312, 0.5113, 0.1785, 0.9033, 0.6623, 0.9218, 0.1571, 0.6847, 0.05425, 0.04163, 0.2352, 0.9127, 0.9071, 0.2434, 0.01125, 0.02801]): _vg.add([_i], _w, 'REPLACE')
_vg = ob_cube.vertex_groups.new(name='shin.L')
for _i, _w in zip([80, 81, 82, 83, 84, 85, 86, 87, 92, 93, 94, 95, 96, 97, 98, 99, 100, 101, 102, 103], [0.07642, 0.06301, 0.8789, 0.8504, 0.03396, 0.0407, 0.5195, 0.5295, 0.8874, 0.0967, 0.4881, 0.12, 0.859, 0.4854, 0.7794, 0.09263, 0.3217, 0.07525, 0.8068, 0.3026]): _vg.add([_i], _w, 'REPLACE')
_vg = ob_cube.vertex_groups.new(name='foot.L')
for _i, _w in zip([80, 81, 82, 83, 84, 85, 86, 87, 88, 89, 90, 91, 98, 102], [0.9202, 0.9345, 0.1182, 0.1456, 0.9575, 0.9543, 0.4799, 0.4698, 0.995, 0.9972, 0.9989, 0.9983, 0.03415, 0.02224]): _vg.add([_i], _w, 'REPLACE')
_vg = ob_cube.vertex_groups.new(name='thigh.R')
for _i, _w in zip([45, 47, 72, 75, 105, 107, 118, 119, 160, 161, 162, 163, 164, 165, 166, 167, 180, 181, 182, 183, 184, 185, 186, 187, 188, 189, 190, 191, 192, 195], [0.1693, 0.1586, 0.06787, 0.06421, 0.8607, 0.895, 0.06485, 0.0401, 0.6399, 0.9518, 0.9448, 0.6797, 0.9888, 0.9921, 0.991, 0.9867, 0.1058, 0.9027, 0.51, 0.8789, 0.1312, 0.5113, 0.1785, 0.9033, 0.6623, 0.9218, 0.1571, 0.6847, 0.09638, 0.09201]): _vg.add([_i], _w, 'REPLACE')
_vg = ob_cube.vertex_groups.new(name='shin.R')
for _i, _w in zip([168, 169, 170, 171, 172, 173, 174, 175, 180, 181, 182, 183, 184, 185, 186, 187, 188, 189, 190, 191], [0.07642, 0.06301, 0.8789, 0.8504, 0.03396, 0.0407, 0.5195, 0.5295, 0.8874, 0.0967, 0.4881, 0.12, 0.859, 0.4854, 0.7794, 0.09263, 0.3217, 0.07525, 0.8068, 0.3026]): _vg.add([_i], _w, 'REPLACE')
_vg = ob_cube.vertex_groups.new(name='foot.R')
for _i, _w in zip([168, 169, 170, 171, 172, 173, 174, 175, 176, 177, 178, 179, 186, 190], [0.9202, 0.9345, 0.1182, 0.1456, 0.9575, 0.9543, 0.4799, 0.4698, 0.995, 0.9972, 0.9989, 0.9983, 0.03415, 0.02224]): _vg.add([_i], _w, 'REPLACE')
_m = ob_cube.modifiers.new('Armature', 'ARMATURE')
_m.object = ob_metarig
ob_metarig.location = (0.0, 0.0, 0.0)
ob_metarig.show_name = True
ob_metarig.show_in_front = True

# ---- collection membership
col_collection.objects.link(ob_cube)
col_collection.objects.link(ob_metarig)

# ---- scene / render settings (as saved in the file)
scene.frame_start = 1; scene.frame_end = 15; scene.frame_set(0)
scene.render.engine = 'BLENDER_EEVEE_NEXT'
scene.cycles.sampling_pattern = 'TABULATED_SOBOL'
scene.view_settings.view_transform = 'Filmic'
bpy.context.view_layer.update()

# ---- added for rendering (the .blend has no active camera and no usable light): camera, sun
cam_auto = bpy.data.cameras.new('AutoCamera')
cam_auto.lens = 50.0
cam_auto.sensor_width = 36.0
cam_auto.clip_end = 1000.0
ob_auto_camera = bpy.data.objects.new('AutoCamera', cam_auto)
scene.collection.objects.link(ob_auto_camera)
ob_auto_camera.location = (2.5239, -3.08542, 2.94003)
ob_auto_camera.rotation_euler = (1.09748, -7.21219e-08, 0.694738)
scene.camera = ob_auto_camera
light_auto_sun = bpy.data.lights.new('AutoSun', 'SUN')
light_auto_sun.energy = 3.0
light_auto_sun.angle = 0.0523599
ob_auto_sun = bpy.data.objects.new('AutoSun', light_auto_sun)
scene.collection.objects.link(ob_auto_sun)
ob_auto_sun.rotation_euler = (0.872665, 0.174533, 0.523599)
bpy.context.view_layer.update()
